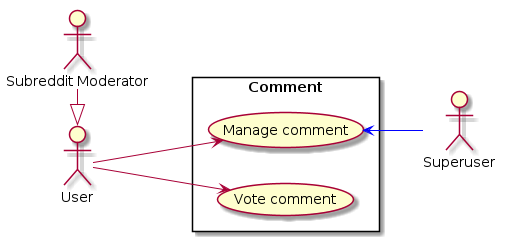

The diagram above was rendered by PlantUML. Its source (embedded in the PNG):
@startuml
skinparam packageStyle rectangle
left to right direction
actor "User" as user
actor "Subreddit Moderator" as mod
actor "Superuser" as su
mod -|> user

rectangle Comment as cmt {
  usecase "Manage comment" as cmt_manage

  usecase "Vote comment" as cmt_vote
}

user --> cmt_manage

user --> cmt_vote

cmt_manage  <-[#blue]- su

@enduml